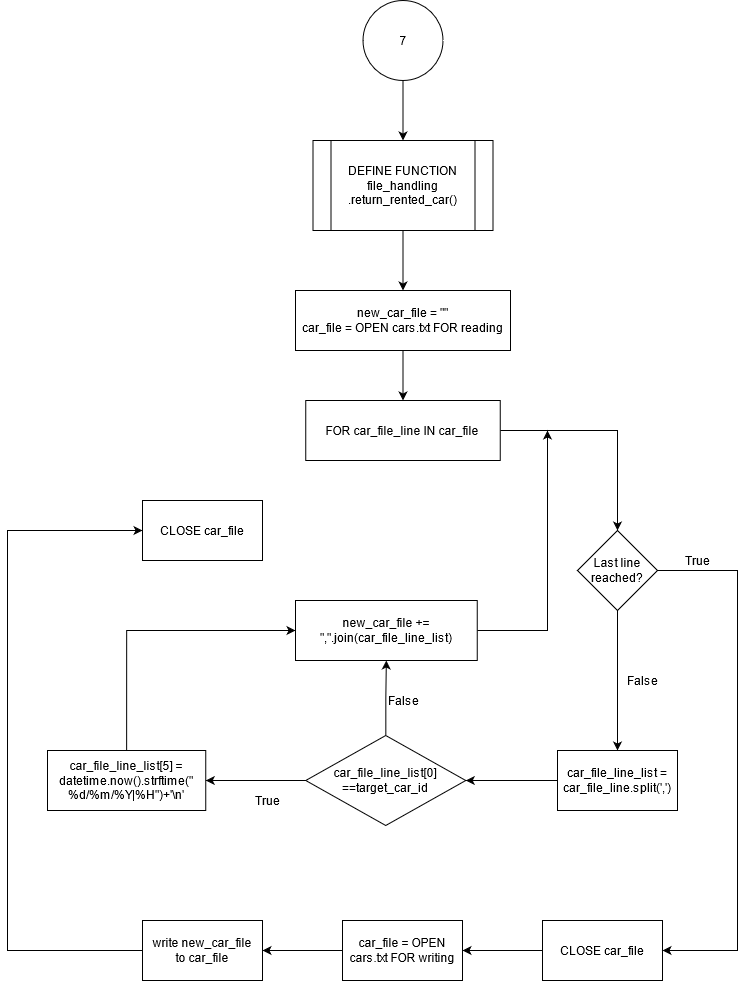

The diagram above was exported from draw.io. Its source (the exported page's mxGraphModel, read from the mxfile embedded in the PNG):
<mxGraphModel dx="1167" dy="1252" grid="1" gridSize="10" guides="1" tooltips="1" connect="1" arrows="1" fold="1" page="1" pageScale="1" pageWidth="850" pageHeight="1100" math="0" shadow="0">
  <root>
    <mxCell id="QwLUmMFQa1mhBDLCEznf-0" />
    <mxCell id="QwLUmMFQa1mhBDLCEznf-1" parent="QwLUmMFQa1mhBDLCEznf-0" />
    <mxCell id="QwLUmMFQa1mhBDLCEznf-2" value="" style="edgeStyle=orthogonalEdgeStyle;rounded=0;orthogonalLoop=1;jettySize=auto;html=1;" edge="1" parent="QwLUmMFQa1mhBDLCEznf-1" source="QwLUmMFQa1mhBDLCEznf-3" target="QwLUmMFQa1mhBDLCEznf-5">
      <mxGeometry relative="1" as="geometry" />
    </mxCell>
    <mxCell id="QwLUmMFQa1mhBDLCEznf-3" value="7" style="ellipse;whiteSpace=wrap;html=1;aspect=fixed;" vertex="1" parent="QwLUmMFQa1mhBDLCEznf-1">
      <mxGeometry x="385.5" y="60" width="80" height="80" as="geometry" />
    </mxCell>
    <mxCell id="QwLUmMFQa1mhBDLCEznf-4" value="" style="edgeStyle=orthogonalEdgeStyle;rounded=0;orthogonalLoop=1;jettySize=auto;html=1;" edge="1" parent="QwLUmMFQa1mhBDLCEznf-1" source="QwLUmMFQa1mhBDLCEznf-5" target="QwLUmMFQa1mhBDLCEznf-7">
      <mxGeometry relative="1" as="geometry" />
    </mxCell>
    <mxCell id="QwLUmMFQa1mhBDLCEznf-5" value="&lt;div&gt;DEFINE FUNCTION file_handling&lt;br&gt;&lt;/div&gt;&lt;div&gt;.return_rented_car()&lt;/div&gt;" style="shape=process;whiteSpace=wrap;html=1;backgroundOutline=1;" vertex="1" parent="QwLUmMFQa1mhBDLCEznf-1">
      <mxGeometry x="335.5" y="200" width="180" height="90" as="geometry" />
    </mxCell>
    <mxCell id="QwLUmMFQa1mhBDLCEznf-6" value="" style="edgeStyle=orthogonalEdgeStyle;rounded=0;orthogonalLoop=1;jettySize=auto;html=1;" edge="1" parent="QwLUmMFQa1mhBDLCEznf-1" source="QwLUmMFQa1mhBDLCEznf-7">
      <mxGeometry relative="1" as="geometry">
        <mxPoint x="425.5" y="459.9999999999998" as="targetPoint" />
      </mxGeometry>
    </mxCell>
    <mxCell id="QwLUmMFQa1mhBDLCEznf-7" value="&lt;div&gt;new_car_file = &quot;&quot;&lt;/div&gt;&lt;div&gt;car_file = OPEN cars.txt FOR reading&lt;/div&gt;" style="whiteSpace=wrap;html=1;" vertex="1" parent="QwLUmMFQa1mhBDLCEznf-1">
      <mxGeometry x="318" y="350" width="215" height="60" as="geometry" />
    </mxCell>
    <mxCell id="QwLUmMFQa1mhBDLCEznf-8" value="" style="edgeStyle=orthogonalEdgeStyle;rounded=0;orthogonalLoop=1;jettySize=auto;html=1;" edge="1" parent="QwLUmMFQa1mhBDLCEznf-1" source="QwLUmMFQa1mhBDLCEznf-9" target="QwLUmMFQa1mhBDLCEznf-29">
      <mxGeometry relative="1" as="geometry" />
    </mxCell>
    <mxCell id="QwLUmMFQa1mhBDLCEznf-9" value="CLOSE car_file" style="whiteSpace=wrap;html=1;" vertex="1" parent="QwLUmMFQa1mhBDLCEznf-1">
      <mxGeometry x="565" y="980" width="120" height="60" as="geometry" />
    </mxCell>
    <mxCell id="QwLUmMFQa1mhBDLCEznf-10" value="" style="edgeStyle=orthogonalEdgeStyle;rounded=0;orthogonalLoop=1;jettySize=auto;html=1;" edge="1" parent="QwLUmMFQa1mhBDLCEznf-1" source="QwLUmMFQa1mhBDLCEznf-11" target="QwLUmMFQa1mhBDLCEznf-14">
      <mxGeometry relative="1" as="geometry" />
    </mxCell>
    <mxCell id="QwLUmMFQa1mhBDLCEznf-11" value="FOR car_file_line IN car_file" style="whiteSpace=wrap;html=1;" vertex="1" parent="QwLUmMFQa1mhBDLCEznf-1">
      <mxGeometry x="328.25" y="460" width="194.5" height="60" as="geometry" />
    </mxCell>
    <mxCell id="QwLUmMFQa1mhBDLCEznf-12" value="" style="edgeStyle=orthogonalEdgeStyle;rounded=0;orthogonalLoop=1;jettySize=auto;html=1;" edge="1" parent="QwLUmMFQa1mhBDLCEznf-1" source="QwLUmMFQa1mhBDLCEznf-14" target="QwLUmMFQa1mhBDLCEznf-16">
      <mxGeometry relative="1" as="geometry" />
    </mxCell>
    <mxCell id="QwLUmMFQa1mhBDLCEznf-13" style="edgeStyle=orthogonalEdgeStyle;rounded=0;orthogonalLoop=1;jettySize=auto;html=1;exitX=1;exitY=0.5;exitDx=0;exitDy=0;entryX=1;entryY=0.5;entryDx=0;entryDy=0;" edge="1" parent="QwLUmMFQa1mhBDLCEznf-1" source="QwLUmMFQa1mhBDLCEznf-14" target="QwLUmMFQa1mhBDLCEznf-9">
      <mxGeometry relative="1" as="geometry">
        <Array as="points">
          <mxPoint x="760" y="630" />
          <mxPoint x="760" y="1010" />
        </Array>
      </mxGeometry>
    </mxCell>
    <mxCell id="QwLUmMFQa1mhBDLCEznf-14" value="Last line reached?" style="rhombus;whiteSpace=wrap;html=1;" vertex="1" parent="QwLUmMFQa1mhBDLCEznf-1">
      <mxGeometry x="600" y="590" width="80" height="80" as="geometry" />
    </mxCell>
    <mxCell id="QwLUmMFQa1mhBDLCEznf-15" value="" style="edgeStyle=orthogonalEdgeStyle;rounded=0;orthogonalLoop=1;jettySize=auto;html=1;" edge="1" parent="QwLUmMFQa1mhBDLCEznf-1" source="QwLUmMFQa1mhBDLCEznf-16" target="QwLUmMFQa1mhBDLCEznf-21">
      <mxGeometry relative="1" as="geometry" />
    </mxCell>
    <mxCell id="QwLUmMFQa1mhBDLCEznf-16" value="car_file_line_list = car_file_line.split(',')" style="whiteSpace=wrap;html=1;" vertex="1" parent="QwLUmMFQa1mhBDLCEznf-1">
      <mxGeometry x="580" y="810" width="120" height="60" as="geometry" />
    </mxCell>
    <mxCell id="QwLUmMFQa1mhBDLCEznf-17" value="False" style="text;html=1;align=center;verticalAlign=middle;resizable=0;points=[];autosize=1;strokeColor=none;" vertex="1" parent="QwLUmMFQa1mhBDLCEznf-1">
      <mxGeometry x="640" y="730" width="50" height="20" as="geometry" />
    </mxCell>
    <mxCell id="QwLUmMFQa1mhBDLCEznf-18" value="True" style="text;html=1;align=center;verticalAlign=middle;resizable=0;points=[];autosize=1;strokeColor=none;" vertex="1" parent="QwLUmMFQa1mhBDLCEznf-1">
      <mxGeometry x="270" y="850" width="40" height="20" as="geometry" />
    </mxCell>
    <mxCell id="QwLUmMFQa1mhBDLCEznf-19" value="" style="edgeStyle=orthogonalEdgeStyle;rounded=0;orthogonalLoop=1;jettySize=auto;html=1;" edge="1" parent="QwLUmMFQa1mhBDLCEznf-1" source="QwLUmMFQa1mhBDLCEznf-21" target="QwLUmMFQa1mhBDLCEznf-23">
      <mxGeometry relative="1" as="geometry" />
    </mxCell>
    <mxCell id="QwLUmMFQa1mhBDLCEznf-20" value="" style="edgeStyle=orthogonalEdgeStyle;rounded=0;orthogonalLoop=1;jettySize=auto;html=1;" edge="1" parent="QwLUmMFQa1mhBDLCEznf-1" source="QwLUmMFQa1mhBDLCEznf-21" target="QwLUmMFQa1mhBDLCEznf-25">
      <mxGeometry relative="1" as="geometry" />
    </mxCell>
    <mxCell id="QwLUmMFQa1mhBDLCEznf-21" value="&lt;div&gt;car_file_line_list[0]&lt;/div&gt;&lt;div&gt;==target_car_id&lt;/div&gt;" style="rhombus;whiteSpace=wrap;html=1;" vertex="1" parent="QwLUmMFQa1mhBDLCEznf-1">
      <mxGeometry x="328.25" y="795" width="160" height="90" as="geometry" />
    </mxCell>
    <mxCell id="QwLUmMFQa1mhBDLCEznf-22" style="edgeStyle=orthogonalEdgeStyle;rounded=0;orthogonalLoop=1;jettySize=auto;html=1;exitX=0.5;exitY=0;exitDx=0;exitDy=0;entryX=0;entryY=0.5;entryDx=0;entryDy=0;" edge="1" parent="QwLUmMFQa1mhBDLCEznf-1" source="QwLUmMFQa1mhBDLCEznf-23" target="QwLUmMFQa1mhBDLCEznf-25">
      <mxGeometry relative="1" as="geometry" />
    </mxCell>
    <mxCell id="QwLUmMFQa1mhBDLCEznf-23" value="car_file_line_list[5] = datetime.now().strftime(&quot;%d/%m/%Y|%H&quot;)+'\n'" style="whiteSpace=wrap;html=1;" vertex="1" parent="QwLUmMFQa1mhBDLCEznf-1">
      <mxGeometry x="70" y="810" width="158.25" height="60" as="geometry" />
    </mxCell>
    <mxCell id="QwLUmMFQa1mhBDLCEznf-24" style="edgeStyle=orthogonalEdgeStyle;rounded=0;orthogonalLoop=1;jettySize=auto;html=1;exitX=1;exitY=0.5;exitDx=0;exitDy=0;" edge="1" parent="QwLUmMFQa1mhBDLCEznf-1" source="QwLUmMFQa1mhBDLCEznf-25">
      <mxGeometry relative="1" as="geometry">
        <mxPoint x="570" y="489.9999999999998" as="targetPoint" />
      </mxGeometry>
    </mxCell>
    <mxCell id="QwLUmMFQa1mhBDLCEznf-25" value="new_car_file += &quot;,&quot;.join(car_file_line_list)" style="whiteSpace=wrap;html=1;" vertex="1" parent="QwLUmMFQa1mhBDLCEznf-1">
      <mxGeometry x="318" y="660" width="181.75" height="60" as="geometry" />
    </mxCell>
    <mxCell id="QwLUmMFQa1mhBDLCEznf-26" value="False" style="text;html=1;align=center;verticalAlign=middle;resizable=0;points=[];autosize=1;strokeColor=none;" vertex="1" parent="QwLUmMFQa1mhBDLCEznf-1">
      <mxGeometry x="400.5" y="750" width="50" height="20" as="geometry" />
    </mxCell>
    <mxCell id="QwLUmMFQa1mhBDLCEznf-27" value="True" style="text;html=1;align=center;verticalAlign=middle;resizable=0;points=[];autosize=1;strokeColor=none;" vertex="1" parent="QwLUmMFQa1mhBDLCEznf-1">
      <mxGeometry x="700" y="610" width="40" height="20" as="geometry" />
    </mxCell>
    <mxCell id="QwLUmMFQa1mhBDLCEznf-28" value="" style="edgeStyle=orthogonalEdgeStyle;rounded=0;orthogonalLoop=1;jettySize=auto;html=1;" edge="1" parent="QwLUmMFQa1mhBDLCEznf-1" source="QwLUmMFQa1mhBDLCEznf-29" target="QwLUmMFQa1mhBDLCEznf-31">
      <mxGeometry relative="1" as="geometry" />
    </mxCell>
    <mxCell id="QwLUmMFQa1mhBDLCEznf-29" value="car_file = OPEN cars.txt FOR writing" style="whiteSpace=wrap;html=1;" vertex="1" parent="QwLUmMFQa1mhBDLCEznf-1">
      <mxGeometry x="365" y="980" width="120" height="60" as="geometry" />
    </mxCell>
    <mxCell id="QwLUmMFQa1mhBDLCEznf-30" style="edgeStyle=orthogonalEdgeStyle;rounded=0;orthogonalLoop=1;jettySize=auto;html=1;exitX=0;exitY=0.5;exitDx=0;exitDy=0;entryX=0;entryY=0.5;entryDx=0;entryDy=0;" edge="1" parent="QwLUmMFQa1mhBDLCEznf-1" source="QwLUmMFQa1mhBDLCEznf-31" target="QwLUmMFQa1mhBDLCEznf-32">
      <mxGeometry relative="1" as="geometry">
        <Array as="points">
          <mxPoint x="30" y="1010" />
          <mxPoint x="30" y="590" />
        </Array>
      </mxGeometry>
    </mxCell>
    <mxCell id="QwLUmMFQa1mhBDLCEznf-31" value="&lt;div&gt;write new_car_file&lt;/div&gt;&lt;div&gt;to car_file&lt;br&gt;&lt;/div&gt;" style="whiteSpace=wrap;html=1;" vertex="1" parent="QwLUmMFQa1mhBDLCEznf-1">
      <mxGeometry x="165" y="980" width="120" height="60" as="geometry" />
    </mxCell>
    <mxCell id="QwLUmMFQa1mhBDLCEznf-32" value="CLOSE car_file" style="whiteSpace=wrap;html=1;" vertex="1" parent="QwLUmMFQa1mhBDLCEznf-1">
      <mxGeometry x="165" y="560" width="120" height="60" as="geometry" />
    </mxCell>
  </root>
</mxGraphModel>